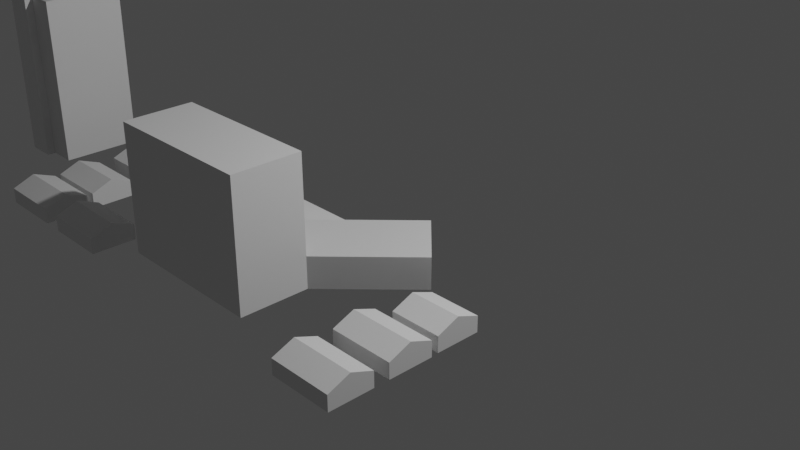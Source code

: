 # Source: marker.blend  (saved by Blender 2.90.8; exported with 4.5.12 LTS)
import bpy
from mathutils import Matrix  # noqa: F401  (used for matrix-valued properties, if any)

bpy.ops.wm.read_factory_settings(use_empty=True)
scene = bpy.context.scene
scene.name = 'Scene'

# ---- collections
col_collection = bpy.data.collections.new('Collection'); scene.collection.children.link(col_collection)

# ---- materials (node trees are filled in below, after node groups)
mat_material = bpy.data.materials.new('Material')
mat_material.alpha_threshold = 0.0
mat_material.use_transparent_shadow = False
mat_material.line_color = (0.0, 0.0, 0.0, 1.0)

# ---- material node trees
mat_material.use_nodes = True; mat_material.node_tree.nodes.clear()
_N = mat_material.node_tree.nodes; _L = mat_material.node_tree.links
n0 = _N.new('ShaderNodeOutputMaterial'); n0.name = 'Material Output'; n0.location = (300, 300)
n1 = _N.new('ShaderNodeBsdfPrincipled'); n1.name = 'Principled BSDF'; n1.location = (10, 300)
n1.distribution = 'GGX'
n1.subsurface_method = 'BURLEY'
n1.inputs[2].default_value = 0.4
n1.inputs[3].default_value = 1.45
n1.inputs[27].default_value = (0.0, 0.0, 0.0, 1.0)
n1.inputs[28].default_value = 1.0
_L.new(n1.outputs[0], n0.inputs[0])
n0.is_active_output = True

# ---- world
world_world = bpy.data.worlds.new('World'); scene.world = world_world
world_world.use_nodes = True; world_world.node_tree.nodes.clear()
_N = world_world.node_tree.nodes; _L = world_world.node_tree.links
n0 = _N.new('ShaderNodeOutputWorld'); n0.name = 'World Output'; n0.location = (300, 300)
n1 = _N.new('ShaderNodeBackground'); n1.name = 'Background'; n1.location = (10, 300)
n1.inputs[0].default_value = (0.05088, 0.05088, 0.05088, 1.0)
_L.new(n1.outputs[0], n0.inputs[0])
n0.is_active_output = True
world_world.color = (0.05088, 0.05088, 0.05088)
world_world.use_sun_shadow = False
world_world.sun_shadow_jitter_overblur = 0.0

# ---- cameras
cam_camera = bpy.data.cameras.new('Camera')
cam_camera.clip_end = 100.0
cam_camera.ortho_scale = 7.314

# ---- lights
light_light = bpy.data.lights.new('Light', 'POINT')
light_light.transmission_factor = 0.0
light_light.energy = 1000.0
light_light.shadow_soft_size = 0.1
light_light.shadow_maximum_resolution = 0.006
light_light.use_absolute_resolution = True

# ---- meshes
me_cube = bpy.data.meshes.new('Cube')
me_cube.from_pydata([(1.0, 1.0, -0.0001222), (1.0, 1.0, -1.0), (1.0, -1.0, -0.0001222), (1.0, -1.0, -1.0), (-1.0, 1.0, -0.0001222), (-1.0, 1.0, -1.0), (-1.0, -1.0, -0.0001222), (-1.0, -1.0, -1.0)], [], [(0, 4, 6, 2), (3, 2, 6, 7), (7, 6, 4, 5), (5, 1, 3, 7), (1, 0, 2, 3), (5, 4, 0, 1)])
_uv = me_cube.uv_layers.new(name='UVMap')
_uv.uv.foreach_set('vector', [0.625, 0.5, 0.875, 0.5, 0.875, 0.75, 0.625, 0.75, 0.375, 0.75, 0.625, 0.75, 0.625, 1.0, 0.375, 1.0, 0.375, 0.0, 0.625, 0.0, 0.625, 0.25, 0.375, 0.25, 0.125, 0.5, 0.375, 0.5, 0.375, 0.75, 0.125, 0.75, 0.375, 0.5, 0.625, 0.5, 0.625, 0.75, 0.375, 0.75, 0.375, 0.25, 0.625, 0.25, 0.625, 0.5, 0.375, 0.5])
me_cube.materials.append(mat_material)
me_cube.use_remesh_preserve_volume = False
me_cube.use_remesh_preserve_attributes = False
me_cube.use_mirror_vertex_groups = False
me_cube.update()
me_cube_001 = bpy.data.meshes.new('Cube.001')
me_cube_001.from_pydata([(-1.0, -1.0, -1.0), (-1.0, -1.0, 1.0), (-1.0, 1.0, -1.0), (-1.0, 1.0, -0.5078), (1.0, -1.0, -1.0), (1.0, -1.0, 1.0), (1.0, 1.0, -1.0), (1.0, 1.0, -0.5078), (-1.0, 0.0, -1.0), (-1.0, 0.0, 1.0), (1.0, 0.0, -1.0), (1.0, 0.0, 1.0), (-1.0, 0.007286, -0.5078), (1.0, 0.05077, -1.0), (-1.0, 0.05077, -1.0), (1.0, 0.007286, -0.5078)], [], [(14, 12, 3, 2), (2, 3, 7, 6), (10, 11, 5, 4), (4, 5, 1, 0), (8, 10, 4, 0), (11, 9, 1, 5), (15, 12, 9, 11), (14, 13, 10, 8), (13, 15, 11, 10), (0, 1, 9, 8), (6, 7, 15, 13), (2, 6, 13, 14), (7, 3, 12, 15), (8, 9, 12, 14)])
_uv = me_cube_001.uv_layers.new(name='UVMap')
_uv.uv.foreach_set('vector', [0.375, 0.1313, 0.625, 0.1313, 0.625, 0.25, 0.375, 0.25, 0.375, 0.25, 0.625, 0.25, 0.625, 0.5, 0.375, 0.5, 0.375, 0.625, 0.625, 0.625, 0.625, 0.75, 0.375, 0.75, 0.375, 0.75, 0.625, 0.75, 0.625, 1.0, 0.375, 1.0, 0.125, 0.625, 0.375, 0.625, 0.375, 0.75, 0.125, 0.75, 0.625, 0.625, 0.875, 0.625, 0.875, 0.75, 0.625, 0.75, 0.625, 0.6187, 0.875, 0.6187, 0.875, 0.625, 0.625, 0.625, 0.125, 0.6187, 0.375, 0.6187, 0.375, 0.625, 0.125, 0.625, 0.375, 0.6187, 0.625, 0.6187, 0.625, 0.625, 0.375, 0.625, 0.375, 0.0, 0.625, 0.0, 0.625, 0.125, 0.375, 0.125, 0.375, 0.5, 0.625, 0.5, 0.625, 0.6187, 0.375, 0.6187, 0.125, 0.5, 0.375, 0.5, 0.375, 0.6187, 0.125, 0.6187, 0.625, 0.5, 0.875, 0.5, 0.875, 0.6187, 0.625, 0.6187, 0.375, 0.125, 0.625, 0.125, 0.625, 0.1313, 0.375, 0.1313])
me_cube_001.use_remesh_fix_poles = True
me_cube_001.use_remesh_preserve_attributes = False
me_cube_001.use_mirror_vertex_groups = False
me_cube_001.update()
me_cube_002 = bpy.data.meshes.new('Cube.002')
me_cube_002.from_pydata([(-1.0, -1.0, -1.0), (-1.0, -1.0, 1.0), (-1.0, 1.0, -1.0), (-1.0, 1.0, 1.0), (1.0, -0.8301, -1.0), (1.0, -0.8301, 1.0), (1.0, 0.7858, -1.0), (1.0, 0.7858, 1.0), (0.0, 1.0, -1.0), (0.0, 1.0, 1.0), (0.0, -1.0, -1.0), (0.0, -1.0, 1.0), (-0.007932, 0.7858, 1.0), (-0.007932, -0.8301, -1.0), (-0.007932, 0.7858, -1.0), (-0.007932, -0.8301, 1.0)], [], [(0, 1, 3, 2), (14, 12, 7, 6), (6, 7, 5, 4), (10, 11, 1, 0), (14, 6, 4, 13), (9, 3, 1, 11), (12, 9, 11, 15), (2, 8, 10, 0), (13, 15, 11, 10), (2, 3, 9, 8), (4, 5, 15, 13), (7, 12, 15, 5), (8, 14, 13, 10), (8, 9, 12, 14)])
_uv = me_cube_002.uv_layers.new(name='UVMap')
_uv.uv.foreach_set('vector', [0.375, 0.0, 0.625, 0.0, 0.625, 0.25, 0.375, 0.25, 0.375, 0.3798, 0.625, 0.3798, 0.625, 0.5, 0.375, 0.5, 0.375, 0.5, 0.625, 0.5, 0.625, 0.75, 0.375, 0.75, 0.375, 0.875, 0.625, 0.875, 0.625, 1.0, 0.375, 1.0, 0.2548, 0.5, 0.375, 0.5, 0.375, 0.75, 0.2548, 0.75, 0.75, 0.5, 0.875, 0.5, 0.875, 0.75, 0.75, 0.75, 0.7452, 0.5, 0.75, 0.5, 0.75, 0.75, 0.7452, 0.75, 0.125, 0.5, 0.25, 0.5, 0.25, 0.75, 0.125, 0.75, 0.375, 0.8702, 0.625, 0.8702, 0.625, 0.875, 0.375, 0.875, 0.375, 0.25, 0.625, 0.25, 0.625, 0.375, 0.375, 0.375, 0.375, 0.75, 0.625, 0.75, 0.625, 0.8702, 0.375, 0.8702, 0.625, 0.5, 0.7452, 0.5, 0.7452, 0.75, 0.625, 0.75, 0.25, 0.5, 0.2548, 0.5, 0.2548, 0.75, 0.25, 0.75, 0.375, 0.375, 0.625, 0.375, 0.625, 0.3798, 0.375, 0.3798])
me_cube_002.use_remesh_fix_poles = True
me_cube_002.use_remesh_preserve_attributes = False
me_cube_002.use_mirror_vertex_groups = False
me_cube_002.update()
me_cube_003 = bpy.data.meshes.new('Cube.003')
me_cube_003.from_pydata([(-1.0, -1.0, -1.0), (-1.0, -1.0, 1.0), (-1.0, 1.0, -1.0), (-1.0, 1.0, 1.0), (1.0, -1.0, -1.0), (1.0, -1.0, 1.0), (1.0, 1.0, -1.0), (1.0, 1.0, 1.0), (-1.0, -0.008987, -1.0), (-1.0, -0.008987, 2.148), (1.0, -0.008987, -1.0), (1.0, -0.008987, 2.148)], [], [(8, 9, 3, 2), (2, 3, 7, 6), (10, 11, 5, 4), (4, 5, 1, 0), (8, 10, 4, 0), (11, 9, 1, 5), (7, 3, 9, 11), (2, 6, 10, 8), (6, 7, 11, 10), (0, 1, 9, 8)])
_uv = me_cube_003.uv_layers.new(name='UVMap')
_uv.uv.foreach_set('vector', [0.375, 0.1239, 0.625, 0.1239, 0.625, 0.25, 0.375, 0.25, 0.375, 0.25, 0.625, 0.25, 0.625, 0.5, 0.375, 0.5, 0.375, 0.6261, 0.625, 0.6261, 0.625, 0.75, 0.375, 0.75, 0.375, 0.75, 0.625, 0.75, 0.625, 1.0, 0.375, 1.0, 0.125, 0.6261, 0.375, 0.6261, 0.375, 0.75, 0.125, 0.75, 0.625, 0.6261, 0.875, 0.6261, 0.875, 0.75, 0.625, 0.75, 0.625, 0.5, 0.875, 0.5, 0.875, 0.6261, 0.625, 0.6261, 0.125, 0.5, 0.375, 0.5, 0.375, 0.6261, 0.125, 0.6261, 0.375, 0.5, 0.625, 0.5, 0.625, 0.6261, 0.375, 0.6261, 0.375, 0.0, 0.625, 0.0, 0.625, 0.1239, 0.375, 0.1239])
me_cube_003.use_remesh_fix_poles = True
me_cube_003.use_remesh_preserve_attributes = False
me_cube_003.use_mirror_vertex_groups = False
me_cube_003.update()

# ---- objects
ob_cube = bpy.data.objects.new('Cube', me_cube)
ob_light = bpy.data.objects.new('Light', light_light)
ob_camera = bpy.data.objects.new('Camera', cam_camera)
ob_empty = bpy.data.objects.new('Empty', None)
ob_cube_001 = bpy.data.objects.new('Cube.001', me_cube)
ob_cube_002 = bpy.data.objects.new('Cube.002', me_cube_001)
ob_cube_003 = bpy.data.objects.new('Cube.003', me_cube_002)
ob_cube_005 = bpy.data.objects.new('Cube.005', me_cube_003)
ob_cube_006 = bpy.data.objects.new('Cube.006', me_cube_003)
ob_cube_007 = bpy.data.objects.new('Cube.007', me_cube_003)
ob_cube_008 = bpy.data.objects.new('Cube.008', me_cube_003)
ob_cube_009 = bpy.data.objects.new('Cube.009', me_cube_003)
ob_cube_010 = bpy.data.objects.new('Cube.010', me_cube_003)
ob_cube_011 = bpy.data.objects.new('Cube.011', me_cube_003)

# ---- transforms, parenting, visibility, modifiers, constraints
ob_cube.location = (-1.208, -0.9604, 0.3353)
ob_cube.rotation_euler = (0.0, -0.0, 0.7819)
ob_cube.scale = (0.369, 0.5963, 0.3299)
ob_cube.lock_rotations_4d = False
ob_cube.empty_display_type = 'ARROWS'
ob_cube.lineart.crease_threshold = 0.0
ob_light.location = (4.076, 1.005, 5.904)
ob_light.rotation_euler = (0.6503, 0.05522, 1.866)
ob_light.lock_rotations_4d = False
ob_light.empty_display_type = 'ARROWS'
ob_light.color = (0.0, 0.0, 0.0, 0.0)
ob_light.lineart.crease_threshold = 0.0
ob_camera.location = (7.359, -6.926, 4.958)
ob_camera.rotation_euler = (1.109, 0.0, 0.8149)
ob_camera.lock_rotations_4d = False
ob_camera.empty_display_type = 'ARROWS'
ob_camera.color = (0.0, 0.0, 0.0, 0.0)
ob_camera.display_type = 'WIRE'
ob_camera.lineart.crease_threshold = 0.0
ob_empty.location = (-0.02296, 0.03444, 0.0)
ob_empty.scale = (4.19, 4.19, 4.19)
ob_empty.empty_display_type = 'IMAGE'
ob_empty.empty_display_size = 5.0
ob_empty.empty_image_side = 'FRONT'
ob_empty.lineart.crease_threshold = 0.0
ob_cube_001.location = (0.5776, -0.9604, 0.3353)
ob_cube_001.rotation_euler = (0.0, -0.0, -0.7736)
ob_cube_001.scale = (0.369, -0.5963, 0.3299)
ob_cube_001.lock_rotations_4d = False
ob_cube_001.empty_display_type = 'ARROWS'
ob_cube_001.lineart.crease_threshold = 0.0
ob_cube_002.location = (-0.3355, -1.588, 0.6745)
ob_cube_002.scale = (0.8201, 0.7319, 0.6681)
ob_cube_002.lineart.crease_threshold = 0.0
ob_cube_003.location = (-3.964, -1.259, 0.9188)
ob_cube_003.scale = (0.3151, 0.5368, 0.9127)
ob_cube_003.lineart.crease_threshold = 0.0
ob_cube_005.location = (-1.769, -2.416, 0.08522)
ob_cube_005.scale = (0.3393, 0.2334, 0.0801)
ob_cube_005.lineart.crease_threshold = 0.0
ob_cube_006.location = (-2.674, -2.416, 0.08522)
ob_cube_006.scale = (0.3393, 0.2334, 0.0801)
ob_cube_006.lineart.crease_threshold = 0.0
ob_cube_007.location = (-2.674, -1.89, 0.08522)
ob_cube_007.scale = (0.3393, 0.2334, 0.0801)
ob_cube_007.lineart.crease_threshold = 0.0
ob_cube_008.location = (-2.747, -1.244, 0.08522)
ob_cube_008.scale = (0.2696, 0.2334, 0.0801)
ob_cube_008.lineart.crease_threshold = 0.0
ob_cube_009.location = (1.698, -2.416, 0.08522)
ob_cube_009.scale = (0.3393, 0.2334, 0.0801)
ob_cube_009.lineart.crease_threshold = 0.0
ob_cube_010.location = (1.698, -1.79, 0.08522)
ob_cube_010.scale = (0.3393, 0.2334, 0.0801)
ob_cube_010.lineart.crease_threshold = 0.0
ob_cube_011.location = (1.758, -1.244, 0.08522)
ob_cube_011.scale = (0.2696, 0.2334, 0.0801)
ob_cube_011.lineart.crease_threshold = 0.0

# ---- collection membership
col_collection.objects.link(ob_cube)
col_collection.objects.link(ob_light)
col_collection.objects.link(ob_camera)
col_collection.objects.link(ob_empty)
col_collection.objects.link(ob_cube_001)
col_collection.objects.link(ob_cube_002)
col_collection.objects.link(ob_cube_003)
col_collection.objects.link(ob_cube_005)
col_collection.objects.link(ob_cube_006)
col_collection.objects.link(ob_cube_007)
col_collection.objects.link(ob_cube_008)
col_collection.objects.link(ob_cube_009)
col_collection.objects.link(ob_cube_010)
col_collection.objects.link(ob_cube_011)

# ---- scene / render settings (as saved in the file)
scene.camera = ob_camera
scene.frame_start = 1; scene.frame_end = 250; scene.frame_set(1)
scene.render.engine = 'BLENDER_EEVEE_NEXT'
scene.cycles.use_denoising = False
scene.cycles.samples = 128
scene.cycles.sampling_pattern = 'TABULATED_SOBOL'
scene.cycles.use_adaptive_sampling = False
scene.cycles.use_light_tree = False
scene.view_settings.view_transform = 'Filmic'
bpy.context.view_layer.update()
